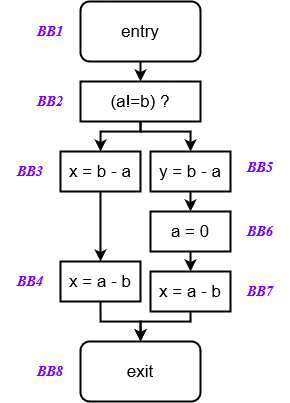

The diagram above was exported from draw.io. Its source (the exported page's mxGraphModel, read from the mxfile embedded in the PNG):
<mxGraphModel dx="755" dy="501" grid="1" gridSize="10" guides="1" tooltips="1" connect="1" arrows="1" fold="1" page="1" pageScale="1" pageWidth="850" pageHeight="1100" math="0" shadow="0">
  <root>
    <mxCell id="0" />
    <mxCell id="1" parent="0" />
    <mxCell id="VGTzZtAvKs6byzSVhxkK-22" style="edgeStyle=orthogonalEdgeStyle;rounded=0;orthogonalLoop=1;jettySize=auto;html=1;exitX=0.5;exitY=1;exitDx=0;exitDy=0;entryX=0.5;entryY=0;entryDx=0;entryDy=0;strokeWidth=2;fontSize=17;" edge="1" parent="1" source="VGTzZtAvKs6byzSVhxkK-2" target="VGTzZtAvKs6byzSVhxkK-4">
      <mxGeometry relative="1" as="geometry" />
    </mxCell>
    <mxCell id="VGTzZtAvKs6byzSVhxkK-2" value="entry" style="rounded=1;whiteSpace=wrap;html=1;strokeWidth=2;fontSize=17;" vertex="1" parent="1">
      <mxGeometry x="280" y="210" width="120" height="60" as="geometry" />
    </mxCell>
    <mxCell id="VGTzZtAvKs6byzSVhxkK-3" value="exit" style="rounded=1;whiteSpace=wrap;html=1;strokeWidth=2;fontSize=17;" vertex="1" parent="1">
      <mxGeometry x="280" y="550" width="120" height="60" as="geometry" />
    </mxCell>
    <mxCell id="VGTzZtAvKs6byzSVhxkK-14" style="edgeStyle=orthogonalEdgeStyle;rounded=0;orthogonalLoop=1;jettySize=auto;html=1;exitX=0.5;exitY=1;exitDx=0;exitDy=0;entryX=0.5;entryY=0;entryDx=0;entryDy=0;strokeWidth=2;fontSize=17;" edge="1" parent="1" source="VGTzZtAvKs6byzSVhxkK-4" target="VGTzZtAvKs6byzSVhxkK-8">
      <mxGeometry relative="1" as="geometry">
        <Array as="points">
          <mxPoint x="340" y="340" />
          <mxPoint x="300" y="340" />
        </Array>
      </mxGeometry>
    </mxCell>
    <mxCell id="VGTzZtAvKs6byzSVhxkK-15" style="edgeStyle=orthogonalEdgeStyle;rounded=0;orthogonalLoop=1;jettySize=auto;html=1;exitX=0.5;exitY=1;exitDx=0;exitDy=0;entryX=0.5;entryY=0;entryDx=0;entryDy=0;strokeWidth=2;fontSize=17;" edge="1" parent="1" source="VGTzZtAvKs6byzSVhxkK-4" target="VGTzZtAvKs6byzSVhxkK-5">
      <mxGeometry relative="1" as="geometry">
        <Array as="points">
          <mxPoint x="340" y="340" />
          <mxPoint x="390" y="340" />
        </Array>
      </mxGeometry>
    </mxCell>
    <mxCell id="VGTzZtAvKs6byzSVhxkK-4" value="(a!=b) ?" style="rounded=0;whiteSpace=wrap;html=1;strokeWidth=2;fontSize=17;" vertex="1" parent="1">
      <mxGeometry x="280" y="290" width="120" height="40" as="geometry" />
    </mxCell>
    <mxCell id="VGTzZtAvKs6byzSVhxkK-17" style="edgeStyle=orthogonalEdgeStyle;rounded=0;orthogonalLoop=1;jettySize=auto;html=1;exitX=0.5;exitY=1;exitDx=0;exitDy=0;entryX=0.5;entryY=0;entryDx=0;entryDy=0;strokeWidth=2;fontSize=17;" edge="1" parent="1" source="VGTzZtAvKs6byzSVhxkK-5" target="VGTzZtAvKs6byzSVhxkK-9">
      <mxGeometry relative="1" as="geometry" />
    </mxCell>
    <mxCell id="VGTzZtAvKs6byzSVhxkK-5" value="y = b - a" style="rounded=0;whiteSpace=wrap;html=1;strokeWidth=2;fontSize=17;" vertex="1" parent="1">
      <mxGeometry x="350" y="360" width="80" height="40" as="geometry" />
    </mxCell>
    <mxCell id="VGTzZtAvKs6byzSVhxkK-19" style="edgeStyle=orthogonalEdgeStyle;rounded=0;orthogonalLoop=1;jettySize=auto;html=1;exitX=0.5;exitY=1;exitDx=0;exitDy=0;entryX=0.5;entryY=0;entryDx=0;entryDy=0;strokeWidth=2;fontSize=17;" edge="1" parent="1" source="VGTzZtAvKs6byzSVhxkK-6" target="VGTzZtAvKs6byzSVhxkK-3">
      <mxGeometry relative="1" as="geometry" />
    </mxCell>
    <mxCell id="VGTzZtAvKs6byzSVhxkK-6" value="x = a - b" style="rounded=0;whiteSpace=wrap;html=1;strokeWidth=2;fontSize=17;" vertex="1" parent="1">
      <mxGeometry x="260" y="470" width="80" height="40" as="geometry" />
    </mxCell>
    <mxCell id="VGTzZtAvKs6byzSVhxkK-16" style="edgeStyle=orthogonalEdgeStyle;rounded=0;orthogonalLoop=1;jettySize=auto;html=1;exitX=0.5;exitY=1;exitDx=0;exitDy=0;entryX=0.5;entryY=0;entryDx=0;entryDy=0;strokeWidth=2;fontSize=17;" edge="1" parent="1" source="VGTzZtAvKs6byzSVhxkK-8" target="VGTzZtAvKs6byzSVhxkK-6">
      <mxGeometry relative="1" as="geometry" />
    </mxCell>
    <mxCell id="VGTzZtAvKs6byzSVhxkK-8" value="x = b - a" style="rounded=0;whiteSpace=wrap;html=1;strokeWidth=2;fontSize=17;" vertex="1" parent="1">
      <mxGeometry x="260" y="360" width="80" height="40" as="geometry" />
    </mxCell>
    <mxCell id="VGTzZtAvKs6byzSVhxkK-18" style="edgeStyle=orthogonalEdgeStyle;rounded=0;orthogonalLoop=1;jettySize=auto;html=1;exitX=0.5;exitY=1;exitDx=0;exitDy=0;entryX=0.5;entryY=0;entryDx=0;entryDy=0;strokeWidth=2;fontSize=17;" edge="1" parent="1" source="VGTzZtAvKs6byzSVhxkK-9" target="VGTzZtAvKs6byzSVhxkK-10">
      <mxGeometry relative="1" as="geometry" />
    </mxCell>
    <mxCell id="VGTzZtAvKs6byzSVhxkK-9" value="a = 0" style="rounded=0;whiteSpace=wrap;html=1;strokeWidth=2;fontSize=17;" vertex="1" parent="1">
      <mxGeometry x="350" y="420" width="80" height="40" as="geometry" />
    </mxCell>
    <mxCell id="VGTzZtAvKs6byzSVhxkK-23" style="edgeStyle=orthogonalEdgeStyle;rounded=0;orthogonalLoop=1;jettySize=auto;html=1;exitX=0.5;exitY=1;exitDx=0;exitDy=0;strokeWidth=2;fontSize=17;" edge="1" parent="1" source="VGTzZtAvKs6byzSVhxkK-10">
      <mxGeometry relative="1" as="geometry">
        <mxPoint x="340" y="550" as="targetPoint" />
        <Array as="points">
          <mxPoint x="390" y="530" />
          <mxPoint x="340" y="530" />
        </Array>
      </mxGeometry>
    </mxCell>
    <mxCell id="VGTzZtAvKs6byzSVhxkK-10" value="x = a - b" style="rounded=0;whiteSpace=wrap;html=1;strokeWidth=2;fontSize=17;" vertex="1" parent="1">
      <mxGeometry x="350" y="480" width="80" height="40" as="geometry" />
    </mxCell>
    <mxCell id="VGTzZtAvKs6byzSVhxkK-11" style="edgeStyle=orthogonalEdgeStyle;rounded=0;orthogonalLoop=1;jettySize=auto;html=1;exitX=0.5;exitY=1;exitDx=0;exitDy=0;strokeWidth=2;fontSize=17;" edge="1" parent="1" source="VGTzZtAvKs6byzSVhxkK-9" target="VGTzZtAvKs6byzSVhxkK-9">
      <mxGeometry relative="1" as="geometry" />
    </mxCell>
    <mxCell id="VGTzZtAvKs6byzSVhxkK-25" value="&lt;b&gt;&lt;font style=&quot;font-size: 14px;&quot; face=&quot;Garamond&quot;&gt;&lt;i&gt;BB2&lt;/i&gt;&lt;/font&gt;&lt;/b&gt;" style="text;html=1;align=center;verticalAlign=middle;whiteSpace=wrap;rounded=0;fontColor=#7F00FF;" vertex="1" parent="1">
      <mxGeometry x="220" y="295" width="60" height="30" as="geometry" />
    </mxCell>
    <mxCell id="VGTzZtAvKs6byzSVhxkK-26" value="&lt;b&gt;&lt;font style=&quot;font-size: 14px;&quot; face=&quot;Garamond&quot;&gt;&lt;i&gt;BB3&lt;/i&gt;&lt;/font&gt;&lt;/b&gt;" style="text;html=1;align=center;verticalAlign=middle;whiteSpace=wrap;rounded=0;fontColor=#7F00FF;" vertex="1" parent="1">
      <mxGeometry x="200" y="365" width="60" height="30" as="geometry" />
    </mxCell>
    <mxCell id="VGTzZtAvKs6byzSVhxkK-27" value="&lt;b&gt;&lt;font style=&quot;font-size: 14px;&quot; face=&quot;Garamond&quot;&gt;&lt;i&gt;BB1&lt;/i&gt;&lt;/font&gt;&lt;/b&gt;" style="text;html=1;align=center;verticalAlign=middle;whiteSpace=wrap;rounded=0;fontColor=#7F00FF;" vertex="1" parent="1">
      <mxGeometry x="220" y="225" width="60" height="30" as="geometry" />
    </mxCell>
    <mxCell id="VGTzZtAvKs6byzSVhxkK-29" value="&lt;b&gt;&lt;font style=&quot;font-size: 14px;&quot; face=&quot;Garamond&quot;&gt;&lt;i&gt;BB5&lt;/i&gt;&lt;/font&gt;&lt;/b&gt;" style="text;html=1;align=center;verticalAlign=middle;whiteSpace=wrap;rounded=0;fontColor=#7F00FF;" vertex="1" parent="1">
      <mxGeometry x="430" y="361" width="60" height="30" as="geometry" />
    </mxCell>
    <mxCell id="VGTzZtAvKs6byzSVhxkK-30" value="&lt;b&gt;&lt;font style=&quot;font-size: 14px;&quot; face=&quot;Garamond&quot;&gt;&lt;i&gt;BB4&lt;/i&gt;&lt;/font&gt;&lt;/b&gt;" style="text;html=1;align=center;verticalAlign=middle;whiteSpace=wrap;rounded=0;fontColor=#7F00FF;" vertex="1" parent="1">
      <mxGeometry x="200" y="475" width="60" height="30" as="geometry" />
    </mxCell>
    <mxCell id="VGTzZtAvKs6byzSVhxkK-31" value="&lt;b&gt;&lt;font style=&quot;font-size: 14px;&quot; face=&quot;Garamond&quot;&gt;&lt;i&gt;BB7&lt;/i&gt;&lt;/font&gt;&lt;/b&gt;" style="text;html=1;align=center;verticalAlign=middle;whiteSpace=wrap;rounded=0;fontColor=#7F00FF;" vertex="1" parent="1">
      <mxGeometry x="430" y="485" width="60" height="30" as="geometry" />
    </mxCell>
    <mxCell id="VGTzZtAvKs6byzSVhxkK-32" value="&lt;b&gt;&lt;font style=&quot;font-size: 14px;&quot; face=&quot;Garamond&quot;&gt;&lt;i&gt;BB8&lt;/i&gt;&lt;/font&gt;&lt;/b&gt;" style="text;html=1;align=center;verticalAlign=middle;whiteSpace=wrap;rounded=0;fontColor=#7F00FF;" vertex="1" parent="1">
      <mxGeometry x="220" y="565" width="60" height="30" as="geometry" />
    </mxCell>
    <mxCell id="VGTzZtAvKs6byzSVhxkK-33" value="&lt;b&gt;&lt;font style=&quot;font-size: 14px;&quot; face=&quot;Garamond&quot;&gt;&lt;i&gt;BB6&lt;/i&gt;&lt;/font&gt;&lt;/b&gt;" style="text;html=1;align=center;verticalAlign=middle;whiteSpace=wrap;rounded=0;fontColor=#7F00FF;" vertex="1" parent="1">
      <mxGeometry x="430" y="425" width="60" height="30" as="geometry" />
    </mxCell>
  </root>
</mxGraphModel>